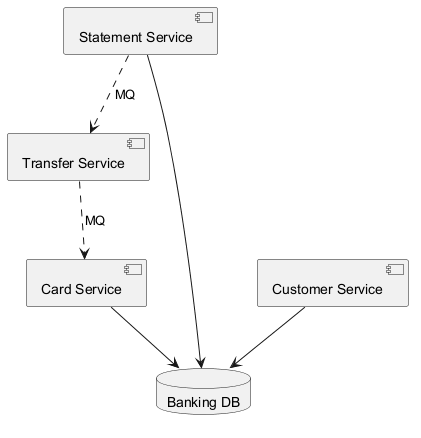

The diagram above was rendered by PlantUML. Its source (embedded in the PNG):
@startuml
skinparam backgroundColor #FFFFFF
skinparam classBackgroundColor #E8F4FA
skinparam classBorderColor #2C7DA0
component "Transfer Service" as C_TransferService
component "Statement Service" as C_StatementService
component "Customer Service" as C_CustomerService
component "Card Service" as C_CardService
database "Banking DB" as DB_banking
C_StatementService --> DB_banking
C_CustomerService --> DB_banking
C_CardService --> DB_banking
C_StatementService ..> C_TransferService : MQ
C_TransferService ..> C_CardService : MQ
@enduml